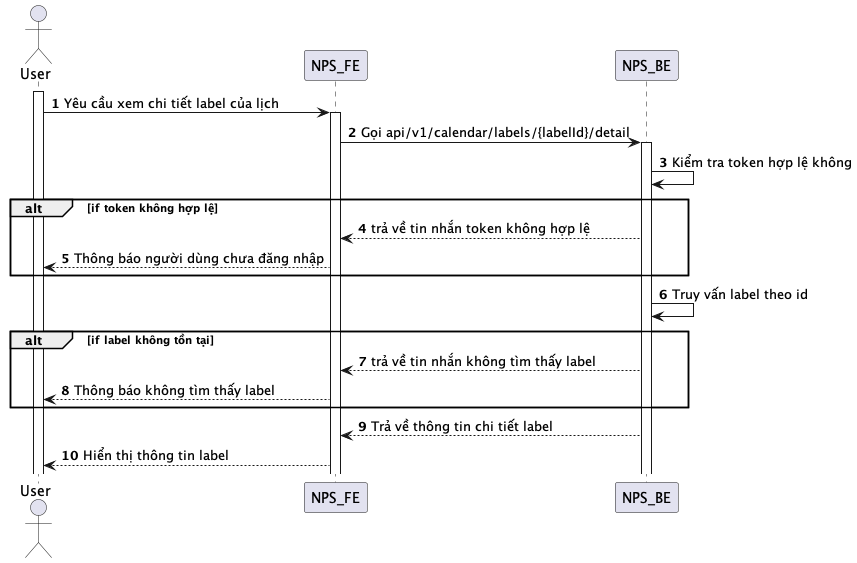

The diagram above was rendered by PlantUML. Its source (embedded in the PNG):
@startuml
autonumber
actor User
activate User
User -> NPS_FE: Yêu cầu xem chi tiết label của lịch
activate NPS_FE
NPS_FE -> NPS_BE: Gọi api/v1/calendar/labels/{labelId}/detail
activate NPS_BE
NPS_BE -> NPS_BE: Kiểm tra token hợp lệ không
alt if token không hợp lệ
NPS_BE --> NPS_FE: trả về tin nhắn token không hợp lệ
NPS_FE --> User: Thông báo người dùng chưa đăng nhập
end
NPS_BE -> NPS_BE: Truy vấn label theo id
alt if label không tồn tại
NPS_BE --> NPS_FE: trả về tin nhắn không tìm thấy label
NPS_FE --> User: Thông báo không tìm thấy label
end
NPS_BE --> NPS_FE: Trả về thông tin chi tiết label
NPS_FE --> User: Hiển thị thông tin label
@enduml